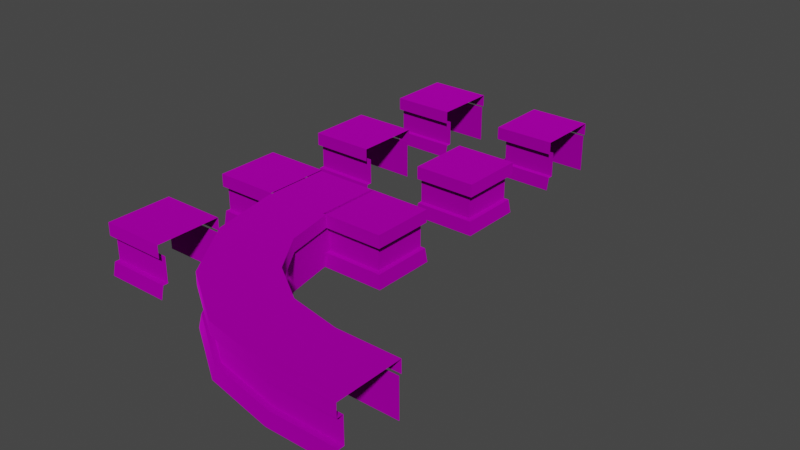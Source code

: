 # Source: counter_modelset.blend  (saved by Blender 3.4.6; exported with 4.5.12 LTS)
import bpy
from mathutils import Matrix  # noqa: F401  (used for matrix-valued properties, if any)

bpy.ops.wm.read_factory_settings(use_empty=True)
scene = bpy.context.scene
scene.name = 'Scene'

# ---- collections
col_collection = bpy.data.collections.new('Collection'); scene.collection.children.link(col_collection)
col_export = bpy.data.collections.new('Export'); scene.collection.children.link(col_export)

# ---- images (referenced by path relative to the original .blend; pixels are not part of the script)
import os
ASSET_DIR = os.environ.get("B2B_ASSET_DIR", "")  # directory of the original .blend (textures are referenced by path, not embedded)
HERE = os.path.dirname(os.path.abspath(__file__))  # packed textures are extracted next to this script under _unpacked/

def load_image(name, relpath, width, height, colorspace="sRGB"):
    """Load a texture the original file referenced (path relative to the .blend, or extracted next to this script)."""
    p = next((c for c in (os.path.join(HERE, relpath), os.path.join(ASSET_DIR, relpath)) if relpath and os.path.exists(c)), "")
    if p:
        img = bpy.data.images.load(p, check_existing=True)
        img.name = name
    else:  # same state as the original file: an image datablock whose file is absent (Cycles renders it pink)
        img = bpy.data.images.new(name, width, height)
        img.source = "FILE"
        img.filepath = "//" + (relpath or name)
    img.colorspace_settings.name = colorspace
    return img
img_counter_haven01_png = load_image('counter_haven01.png', 'counter_haven01.png', 1024, 1024, 'sRGB')

# ---- materials (node trees are filled in below, after node groups)
mat_dummymtl_rsrc_world_prop_generic_interior_counter_set_01_me_004 = bpy.data.materials.new('dummymtl-rsrc.world.prop.generic.interior.counter_set_01-Me.004')
mat_dummymtl_rsrc_world_prop_generic_interior_counter_set_01_me_004.use_backface_culling = True
mat_dummymtl_rsrc_world_prop_generic_interior_counter_set_01_me_004.use_transparent_shadow = False

# ---- material node trees
mat_dummymtl_rsrc_world_prop_generic_interior_counter_set_01_me_004.use_nodes = True; mat_dummymtl_rsrc_world_prop_generic_interior_counter_set_01_me_004.node_tree.nodes.clear()
_N = mat_dummymtl_rsrc_world_prop_generic_interior_counter_set_01_me_004.node_tree.nodes; _L = mat_dummymtl_rsrc_world_prop_generic_interior_counter_set_01_me_004.node_tree.links
n0 = _N.new('ShaderNodeBsdfPrincipled'); n0.name = 'Principled BSDF'; n0.location = (10, 300)
n0.distribution = 'GGX'
n0.subsurface_method = 'RANDOM_WALK_SKIN'
n0.inputs[1].default_value = 1.0
n0.inputs[2].default_value = 1.0
n0.inputs[27].default_value = (0.0, 0.0, 0.0, 1.0)
n0.inputs[28].default_value = 1.0
n1 = _N.new('ShaderNodeOutputMaterial'); n1.name = 'Material Output'; n1.location = (320, 270)
n2 = _N.new('ShaderNodeTexImage'); n2.name = 'Image Texture'; n2.location = (-336, 182)
n2.image = img_counter_haven01_png
_L.new(n0.outputs[0], n1.inputs[0])
_L.new(n2.outputs[0], n0.inputs[0])
n1.is_active_output = True

# ---- world
world_world = bpy.data.worlds.new('World'); scene.world = world_world
world_world.use_nodes = True; world_world.node_tree.nodes.clear()
_N = world_world.node_tree.nodes; _L = world_world.node_tree.links
n0 = _N.new('ShaderNodeOutputWorld'); n0.name = 'World Output'; n0.location = (300, 300)
n1 = _N.new('ShaderNodeBackground'); n1.name = 'Background'; n1.location = (10, 300)
n1.inputs[0].default_value = (0.05088, 0.05088, 0.05088, 1.0)
_L.new(n1.outputs[0], n0.inputs[0])
n0.is_active_output = True
world_world.color = (0.05088, 0.05088, 0.05088)
world_world.use_sun_shadow = False
world_world.sun_shadow_jitter_overblur = 0.0

# ---- meshes
me_rsrc_world_prop_generic_interior_counter_set_01_meshsets_bar_x1 = bpy.data.meshes.new('rsrc.world.prop.generic.interior.counter_set_01-MeshSets[bar_x1')
me_rsrc_world_prop_generic_interior_counter_set_01_meshsets_bar_x1.from_pydata([(0.504, -0.2, -0.46), (-0.504, 0.0, -0.504), (0.504, 0.0, -0.504), (-0.504, -0.2, -0.46), (-0.504, -0.2, -0.38), (0.504, -0.2, -0.38), (0.504, -0.6, -0.38), (-0.504, -0.6, -0.38), (0.504, 0.0, 0.5), (-0.504, 0.0, 0.5), (-0.504, -0.6, 0.5), (0.504, -0.6, 0.5), (0.504, -0.8, -0.48), (0.504, -0.8, 0.54), (-0.504, -0.6, -0.48), (0.504, -0.6, -0.48), (-0.504, -0.8, -0.48), (0.504, -0.6, 0.54), (-0.504, -0.6, 0.54), (-0.504, -0.8, 0.54)], [], [(3, 0, 5), (5, 4, 3), (1, 2, 0), (0, 3, 1), (4, 5, 6), (6, 7, 4), (8, 9, 10), (10, 11, 8), (16, 12, 13), (13, 19, 16), (14, 15, 12), (12, 16, 14), (17, 18, 19), (19, 13, 17)])
_uv = me_rsrc_world_prop_generic_interior_counter_set_01_meshsets_bar_x1.uv_layers.new(name='UVMap')
_uv.uv.foreach_set('vector', [0.0, 0.06813, 0.25, 0.06813, 0.25, 0.09526, 0.25, 0.09526, 0.0, 0.09526, 0.0, 0.06813, 0.0, 0.0, 0.25, 0.0, 0.25, 0.06813, 0.25, 0.06813, 0.0, 0.06813, 0.0, 0.0, 0.0, 0.1097, 0.25, 0.1097, 0.25, 0.2453, 0.25, 0.2453, 0.0, 0.2453, 0.0, 0.1097, 0.25, 1.0, 0.0, 1.0, 0.0, 0.8014, 0.0, 0.8014, 0.25, 0.8014, 0.25, 1.0, 0.0, 0.3305, 0.25, 0.3305, 0.25, 0.7184, 0.25, 0.7184, 0.0, 0.7184, 0.0, 0.3305, 0.0, 0.2627, 0.25, 0.2627, 0.25, 0.3305, 0.25, 0.3305, 0.0, 0.3305, 0.0, 0.2627, 0.25, 0.7843, 0.0, 0.7843, 0.0, 0.7184, 0.0, 0.7184, 0.25, 0.7184, 0.25, 0.7843])
me_rsrc_world_prop_generic_interior_counter_set_01_meshsets_bar_x1.materials.append(mat_dummymtl_rsrc_world_prop_generic_interior_counter_set_01_me_004)
me_rsrc_world_prop_generic_interior_counter_set_01_meshsets_bar_x1.update()
me_rsrc_world_prop_generic_interior_counter_set_01_meshsets_bar_x1.normals_split_custom_set([tuple(v) for v in zip(*[iter([0.0, -1.0, 0.0, 0.0, -1.0, 0.0, 0.0, -1.0, 0.0, 0.0, -1.0, 0.0, 0.0, -1.0, 0.0, 0.0, -1.0, 0.0, 0.0, -0.2149, -0.9766, 0.0, -0.2149, -0.9766, 0.0, -0.2149, -0.9766, 0.0, -0.2149, -0.9766, 0.0, -0.2149, -0.9766, 0.0, -0.2149, -0.9766, 0.0, 0.0, -1.0, 0.0, 0.0, -1.0, 0.0, 0.0, -1.0, 0.0, 0.0, -1.0, 0.0, 0.0, -1.0, 0.0, 0.0, -1.0, 0.0, 0.0, 1.0, 0.0, 0.0, 1.0, 0.0, 0.0, 1.0, 0.0, 0.0, 1.0, 0.0, 0.0, 1.0, 0.0, 0.0, 1.0, 0.0, -1.0, 0.0, 0.0, -1.0, 0.0, 0.0, -1.0, 0.0, 0.0, -1.0, 0.0, 0.0, -1.0, 0.0, 0.0, -1.0, 0.0, 0.0, 0.0, -1.0, 0.0, 0.0, -1.0, 0.0, 0.0, -1.0, 0.0, 0.0, -1.0, 0.0, 0.0, -1.0, 0.0, 0.0, -1.0, 0.0, 0.0, 1.0, 0.0, 0.0, 1.0, 0.0, 0.0, 1.0, 0.0, 0.0, 1.0, 0.0, 0.0, 1.0, 0.0, 0.0, 1.0])] * 3)])
me_rsrc_world_prop_generic_interior_counter_set_01_meshsets_ba = bpy.data.meshes.new('rsrc.world.prop.generic.interior.counter_set_01-MeshSets[ba')
me_rsrc_world_prop_generic_interior_counter_set_01_meshsets_ba.from_pydata([(0.504, -0.2, -0.46), (-0.504, 0.0, -0.504), (0.504, 0.0, -0.504), (-0.504, -0.2, -0.46), (-0.504, -0.2, -0.38), (0.504, -0.2, -0.38), (0.504, -0.6, -0.38), (-0.504, -0.6, -0.38), (0.504, 0.0, 0.5), (-0.504, 0.0, 0.5), (-0.504, -0.6, 0.5), (0.504, -0.6, 0.5), (0.504, -0.8, -0.48), (0.504, -0.8, 0.54), (-0.504, -0.6, -0.48), (0.504, -0.6, -0.48), (-0.504, -0.8, -0.48), (0.504, -0.6, 0.54), (-0.504, -0.6, 0.54), (-0.504, -0.8, 0.54)], [], [(3, 0, 5), (5, 4, 3), (1, 2, 0), (0, 3, 1), (4, 5, 6), (6, 7, 4), (8, 9, 10), (10, 11, 8), (16, 12, 13), (13, 19, 16), (14, 15, 12), (12, 16, 14), (17, 18, 19), (19, 13, 17)])
_uv = me_rsrc_world_prop_generic_interior_counter_set_01_meshsets_ba.uv_layers.new(name='UVMap')
_uv.uv.foreach_set('vector', [0.25, 0.06813, 0.5, 0.06813, 0.5, 0.09526, 0.5, 0.09526, 0.25, 0.09526, 0.25, 0.06813, 0.25, 0.0, 0.5, 0.0, 0.5, 0.06813, 0.5, 0.06813, 0.25, 0.06813, 0.25, 0.0, 0.25, 0.1097, 0.5, 0.1097, 0.5, 0.2453, 0.5, 0.2453, 0.25, 0.2453, 0.25, 0.1097, 0.5, 1.0, 0.25, 1.0, 0.25, 0.8014, 0.25, 0.8014, 0.5, 0.8014, 0.5, 1.0, 0.25, 0.3305, 0.5, 0.3305, 0.5, 0.7184, 0.5, 0.7184, 0.25, 0.7184, 0.25, 0.3305, 0.25, 0.2627, 0.5, 0.2627, 0.5, 0.3305, 0.5, 0.3305, 0.25, 0.3305, 0.25, 0.2627, 0.5, 0.7843, 0.25, 0.7843, 0.25, 0.7184, 0.25, 0.7184, 0.5, 0.7184, 0.5, 0.7843])
me_rsrc_world_prop_generic_interior_counter_set_01_meshsets_ba.materials.append(mat_dummymtl_rsrc_world_prop_generic_interior_counter_set_01_me_004)
me_rsrc_world_prop_generic_interior_counter_set_01_meshsets_ba.update()
me_rsrc_world_prop_generic_interior_counter_set_01_meshsets_ba.normals_split_custom_set([tuple(v) for v in zip(*[iter([0.0, -1.0, 0.0, 0.0, -1.0, 0.0, 0.0, -1.0, 0.0, 0.0, -1.0, 0.0, 0.0, -1.0, 0.0, 0.0, -1.0, 0.0, 0.0, -0.2149, -0.9766, 0.0, -0.2149, -0.9766, 0.0, -0.2149, -0.9766, 0.0, -0.2149, -0.9766, 0.0, -0.2149, -0.9766, 0.0, -0.2149, -0.9766, 0.0, 0.0, -1.0, 0.0, 0.0, -1.0, 0.0, 0.0, -1.0, 0.0, 0.0, -1.0, 0.0, 0.0, -1.0, 0.0, 0.0, -1.0, 0.0, 0.0, 1.0, 0.0, 0.0, 1.0, 0.0, 0.0, 1.0, 0.0, 0.0, 1.0, 0.0, 0.0, 1.0, 0.0, 0.0, 1.0, 0.0, -1.0, 0.0, 0.0, -1.0, 0.0, 0.0, -1.0, 0.0, 0.0, -1.0, 0.0, 0.0, -1.0, 0.0, 0.0, -1.0, 0.0, 0.0, 0.0, -1.0, 0.0, 0.0, -1.0, 0.0, 0.0, -1.0, 0.0, 0.0, -1.0, 0.0, 0.0, -1.0, 0.0, 0.0, -1.0, 0.0, 0.0, 1.0, 0.0, 0.0, 1.0, 0.0, 0.0, 1.0, 0.0, 0.0, 1.0, 0.0, 0.0, 1.0, 0.0, 0.0, 1.0])] * 3)])
me_rsrc_world_prop_generic_interior_counter_set_01_meshsets_ba_001 = bpy.data.meshes.new('rsrc.world.prop.generic.interior.counter_set_01-MeshSets[ba.001')
me_rsrc_world_prop_generic_interior_counter_set_01_meshsets_ba_001.from_pydata([(0.504, -0.2, -0.46), (-0.504, 0.0, -0.504), (0.504, 0.0, -0.504), (-0.504, -0.2, -0.46), (-0.504, -0.2, -0.38), (0.504, -0.2, -0.38), (0.504, -0.6, -0.38), (-0.504, -0.6, -0.38), (0.504, 0.0, 0.5), (-0.504, 0.0, 0.5), (-0.504, -0.6, 0.5), (0.504, -0.6, 0.5), (0.504, -0.8, -0.48), (0.504, -0.8, 0.54), (-0.504, -0.6, -0.48), (0.504, -0.6, -0.48), (-0.504, -0.8, -0.48), (0.504, -0.6, 0.54), (-0.504, -0.6, 0.54), (-0.504, -0.8, 0.54)], [], [(3, 0, 5), (5, 4, 3), (1, 2, 0), (0, 3, 1), (4, 5, 6), (6, 7, 4), (8, 9, 10), (10, 11, 8), (16, 12, 13), (13, 19, 16), (14, 15, 12), (12, 16, 14), (17, 18, 19), (19, 13, 17)])
_uv = me_rsrc_world_prop_generic_interior_counter_set_01_meshsets_ba_001.uv_layers.new(name='UVMap')
_uv.uv.foreach_set('vector', [0.5, 0.06813, 0.75, 0.06813, 0.75, 0.09526, 0.75, 0.09526, 0.5, 0.09526, 0.5, 0.06813, 0.5, 0.0, 0.75, 0.0, 0.75, 0.06813, 0.75, 0.06813, 0.5, 0.06813, 0.5, 0.0, 0.5, 0.1097, 0.75, 0.1097, 0.75, 0.2453, 0.75, 0.2453, 0.5, 0.2453, 0.5, 0.1097, 0.75, 1.0, 0.5, 1.0, 0.5, 0.8014, 0.5, 0.8014, 0.75, 0.8014, 0.75, 1.0, 0.5, 0.3305, 0.75, 0.3305, 0.75, 0.7184, 0.75, 0.7184, 0.5, 0.7184, 0.5, 0.3305, 0.5, 0.2627, 0.75, 0.2627, 0.75, 0.3305, 0.75, 0.3305, 0.5, 0.3305, 0.5, 0.2627, 0.75, 0.7843, 0.5, 0.7843, 0.5, 0.7184, 0.5, 0.7184, 0.75, 0.7184, 0.75, 0.7843])
me_rsrc_world_prop_generic_interior_counter_set_01_meshsets_ba_001.materials.append(mat_dummymtl_rsrc_world_prop_generic_interior_counter_set_01_me_004)
me_rsrc_world_prop_generic_interior_counter_set_01_meshsets_ba_001.update()
me_rsrc_world_prop_generic_interior_counter_set_01_meshsets_ba_001.normals_split_custom_set([tuple(v) for v in zip(*[iter([0.0, -1.0, 0.0, 0.0, -1.0, 0.0, 0.0, -1.0, 0.0, 0.0, -1.0, 0.0, 0.0, -1.0, 0.0, 0.0, -1.0, 0.0, 0.0, -0.2149, -0.9766, 0.0, -0.2149, -0.9766, 0.0, -0.2149, -0.9766, 0.0, -0.2149, -0.9766, 0.0, -0.2149, -0.9766, 0.0, -0.2149, -0.9766, 0.0, 0.0, -1.0, 0.0, 0.0, -1.0, 0.0, 0.0, -1.0, 0.0, 0.0, -1.0, 0.0, 0.0, -1.0, 0.0, 0.0, -1.0, 0.0, 0.0, 1.0, 0.0, 0.0, 1.0, 0.0, 0.0, 1.0, 0.0, 0.0, 1.0, 0.0, 0.0, 1.0, 0.0, 0.0, 1.0, 0.0, -1.0, 0.0, 0.0, -1.0, 0.0, 0.0, -1.0, 0.0, 0.0, -1.0, 0.0, 0.0, -1.0, 0.0, 0.0, -1.0, 0.0, 0.0, 0.0, -1.0, 0.0, 0.0, -1.0, 0.0, 0.0, -1.0, 0.0, 0.0, -1.0, 0.0, 0.0, -1.0, 0.0, 0.0, -1.0, 0.0, 0.0, 1.0, 0.0, 0.0, 1.0, 0.0, 0.0, 1.0, 0.0, 0.0, 1.0, 0.0, 0.0, 1.0, 0.0, 0.0, 1.0])] * 3)])
me_rsrc_world_prop_generic_interior_counter_set_01_meshsets_ba_002 = bpy.data.meshes.new('rsrc.world.prop.generic.interior.counter_set_01-MeshSets[ba.002')
me_rsrc_world_prop_generic_interior_counter_set_01_meshsets_ba_002.from_pydata([(0.504, -0.2, -0.46), (-0.504, 0.0, -0.504), (0.504, 0.0, -0.504), (-0.504, -0.2, -0.46), (-0.504, -0.2, -0.38), (0.504, -0.2, -0.38), (0.504, -0.6, -0.38), (-0.504, -0.6, -0.38), (0.504, 0.0, 0.5), (-0.504, 0.0, 0.5), (-0.504, -0.6, 0.5), (0.504, -0.6, 0.5), (0.504, -0.8, -0.48), (0.504, -0.8, 0.54), (-0.504, -0.6, -0.48), (0.504, -0.6, -0.48), (-0.504, -0.8, -0.48), (0.504, -0.6, 0.54), (-0.504, -0.6, 0.54), (-0.504, -0.8, 0.54)], [], [(3, 0, 5), (5, 4, 3), (1, 2, 0), (0, 3, 1), (4, 5, 6), (6, 7, 4), (8, 9, 10), (10, 11, 8), (16, 12, 13), (13, 19, 16), (14, 15, 12), (12, 16, 14), (17, 18, 19), (19, 13, 17)])
_uv = me_rsrc_world_prop_generic_interior_counter_set_01_meshsets_ba_002.uv_layers.new(name='UVMap')
_uv.uv.foreach_set('vector', [0.75, 0.06813, 1.0, 0.06813, 1.0, 0.09526, 1.0, 0.09526, 0.75, 0.09526, 0.75, 0.06813, 0.75, 0.0, 1.0, 0.0, 1.0, 0.06813, 1.0, 0.06813, 0.75, 0.06813, 0.75, 0.0, 0.75, 0.1097, 1.0, 0.1097, 1.0, 0.2453, 1.0, 0.2453, 0.75, 0.2453, 0.75, 0.1097, 1.0, 1.0, 0.75, 1.0, 0.75, 0.8014, 0.75, 0.8014, 1.0, 0.8014, 1.0, 1.0, 0.75, 0.3305, 1.0, 0.3305, 1.0, 0.7184, 1.0, 0.7184, 0.75, 0.7184, 0.75, 0.3305, 0.75, 0.2627, 1.0, 0.2627, 1.0, 0.3305, 1.0, 0.3305, 0.75, 0.3305, 0.75, 0.2627, 1.0, 0.7843, 0.75, 0.7843, 0.75, 0.7184, 0.75, 0.7184, 1.0, 0.7184, 1.0, 0.7843])
me_rsrc_world_prop_generic_interior_counter_set_01_meshsets_ba_002.materials.append(mat_dummymtl_rsrc_world_prop_generic_interior_counter_set_01_me_004)
me_rsrc_world_prop_generic_interior_counter_set_01_meshsets_ba_002.update()
me_rsrc_world_prop_generic_interior_counter_set_01_meshsets_ba_002.normals_split_custom_set([tuple(v) for v in zip(*[iter([0.0, -1.0, 0.0, 0.0, -1.0, 0.0, 0.0, -1.0, 0.0, 0.0, -1.0, 0.0, 0.0, -1.0, 0.0, 0.0, -1.0, 0.0, 0.0, -0.2149, -0.9766, 0.0, -0.2149, -0.9766, 0.0, -0.2149, -0.9766, 0.0, -0.2149, -0.9766, 0.0, -0.2149, -0.9766, 0.0, -0.2149, -0.9766, 0.0, 0.0, -1.0, 0.0, 0.0, -1.0, 0.0, 0.0, -1.0, 0.0, 0.0, -1.0, 0.0, 0.0, -1.0, 0.0, 0.0, -1.0, 0.0, 0.0, 1.0, 0.0, 0.0, 1.0, 0.0, 0.0, 1.0, 0.0, 0.0, 1.0, 0.0, 0.0, 1.0, 0.0, 0.0, 1.0, 0.0, -1.0, 0.0, 0.0, -1.0, 0.0, 0.0, -1.0, 0.0, 0.0, -1.0, 0.0, 0.0, -1.0, 0.0, 0.0, -1.0, 0.0, 0.0, 0.0, -1.0, 0.0, 0.0, -1.0, 0.0, 0.0, -1.0, 0.0, 0.0, -1.0, 0.0, 0.0, -1.0, 0.0, 0.0, -1.0, 0.0, 0.0, 1.0, 0.0, 0.0, 1.0, 0.0, 0.0, 1.0, 0.0, 0.0, 1.0, 0.0, 0.0, 1.0, 0.0, 0.0, 1.0])] * 3)])
me_rsrc_world_prop_generic_interior_counter_set_01_meshsets_ba_003 = bpy.data.meshes.new('rsrc.world.prop.generic.interior.counter_set_01-MeshSets[ba.003')
me_rsrc_world_prop_generic_interior_counter_set_01_meshsets_ba_003.from_pydata([(0.504, -0.8, -0.48), (0.504, -0.8, 0.54), (-0.48, -0.8, 0.54), (-0.504, 0.0, -0.504), (0.504, 0.0, -0.504), (0.504, -0.2, -0.38), (0.504, -0.6, -0.38), (0.504, 0.0, 0.5), (-0.38, 9.537e-09, 0.5), (0.504, -0.6, 0.5), (-0.48, -0.6, -0.48), (0.504, -0.6, -0.48), (0.504, -0.6, 0.54), (-0.504, 0.0, 0.504), (-0.38, -0.2, 0.5), (-0.38, -0.6, -0.38), (-0.38, -0.6, 0.5), (-0.48, -0.6, 0.54), (-0.48, -0.8, -0.48), (-0.46, -0.2, 0.504), (-0.46, -0.2, -0.46), (0.504, -0.2, -0.46), (-0.38, -0.2, -0.38)], [], [(18, 0, 1), (18, 1, 2), (3, 4, 21), (21, 20, 3), (22, 5, 6), (6, 15, 22), (7, 8, 16), (16, 9, 7), (10, 11, 0), (0, 18, 10), (12, 17, 2), (2, 1, 12), (13, 3, 20), (20, 19, 13), (14, 22, 15), (15, 16, 14), (17, 10, 18), (18, 2, 17), (14, 8, 13), (14, 13, 19), (20, 21, 5), (5, 22, 20), (19, 20, 22), (22, 14, 19)])
me_rsrc_world_prop_generic_interior_counter_set_01_meshsets_ba_003.polygons.foreach_set('use_smooth', [0, 0, 0, 0, 0, 0, 1, 0, 0, 0, 0, 0, 0, 0, 0, 0, 0, 0, 1, 1, 0, 0, 0, 0])
_uv = me_rsrc_world_prop_generic_interior_counter_set_01_meshsets_ba_003.uv_layers.new(name='UVMap')
_uv.uv.foreach_set('vector', [0.0, 0.3305, 0.25, 0.3305, 0.25, 0.7184, 0.0, 0.3305, -0.25, 0.7184, -0.25, 0.3305, 0.0, 0.0, 0.25, 0.0, 0.25, 0.06813, 0.25, 0.06813, 0.0, 0.06813, 0.0, 0.0, 0.0, 0.1097, 0.25, 0.1097, 0.25, 0.2453, 0.25, 0.2453, 0.0, 0.2453, 0.0, 0.1097, 0.25, 1.0, 0.0, 1.0, 0.0, 0.8014, 0.0, 0.8014, 0.25, 0.8014, 0.25, 1.0, 0.0, 0.2627, 0.25, 0.2627, 0.25, 0.3305, 0.25, 0.3305, 0.0, 0.3305, 0.0, 0.2627, 0.25, 0.7843, 0.0, 0.7843, 0.0, 0.7184, 0.0, 0.7184, 0.25, 0.7184, 0.25, 0.7843, -0.25, 0.0, 0.0, 0.0, 0.0, 0.06813, 0.0, 0.06813, -0.25, 0.06813, -0.25, 0.0, -0.25, 0.1097, 0.0, 0.1097, 0.0, 0.2453, 0.0, 0.2453, -0.25, 0.2453, -0.25, 0.1097, -0.25, 0.2627, 0.0, 0.2627, 0.0, 0.3305, 0.0, 0.3305, -0.25, 0.3305, -0.25, 0.2627, 0.0, 0.07055, 0.0, 0.0, 0.02, 0.0, 0.0, 0.07055, 0.02, 0.0, 0.01261, 0.07068, 0.0, 0.06813, 0.25, 0.06813, 0.25, 0.09526, 0.25, 0.09526, 0.0, 0.09526, 0.0, 0.06813, -0.25, 0.06813, 0.0, 0.06813, 0.0, 0.09526, 0.0, 0.09526, -0.25, 0.09526, -0.25, 0.06813])
me_rsrc_world_prop_generic_interior_counter_set_01_meshsets_ba_003.materials.append(mat_dummymtl_rsrc_world_prop_generic_interior_counter_set_01_me_004)
me_rsrc_world_prop_generic_interior_counter_set_01_meshsets_ba_003.update()
me_rsrc_world_prop_generic_interior_counter_set_01_meshsets_ba_003.normals_split_custom_set([tuple(v) for v in zip(*[iter([0.0, -1.0, 0.0, 0.0, -1.0, 0.0, 0.0, -1.0, 0.0, 0.0, -1.0, -1.188e-07, 0.0, -1.0, -1.188e-07, 0.0, -1.0, -1.188e-07, 0.0, -0.2149, -0.9766, 0.0, -0.2149, -0.9766, 0.0, -0.2149, -0.9766, 0.0, -0.2149, -0.9766, 0.0, -0.2149, -0.9766, 0.0, -0.2149, -0.9766, 0.0, 0.0, -1.0, 0.0, 0.0, -1.0, 0.0, 0.0, -1.0, 0.0, 0.0, -1.0, 0.0, 0.0, -1.0, 0.0, 0.0, -1.0, 0.0, 0.0, 1.0, 0.01611, 7.04e-10, 0.9999, 0.0, 0.0, 1.0, 0.0, 0.0, 1.0, 0.0, 0.0, 1.0, 0.0, 0.0, 1.0, 0.0, 0.0, -1.0, 0.0, 0.0, -1.0, 0.0, 0.0, -1.0, 0.0, 0.0, -1.0, 0.0, 0.0, -1.0, 0.0, 0.0, -1.0, 0.0, 0.0, 1.0, 0.0, 0.0, 1.0, 0.0, 0.0, 1.0, 0.0, 0.0, 1.0, 0.0, 0.0, 1.0, 0.0, 0.0, 1.0, -0.9766, -0.2149, 0.0, -0.9766, -0.2149, 0.0, -0.9766, -0.2149, 0.0, -0.9766, -0.2149, 0.0, -0.9766, -0.2149, 0.0, -0.9766, -0.2149, 0.0, -1.0, 0.0, 0.0, -1.0, 0.0, 0.0, -1.0, 0.0, 0.0, -1.0, 2.371e-06, -1.118e-06, -1.0, 2.371e-06, -1.118e-06, -1.0, 2.371e-06, -1.118e-06, -1.0, 0.0, -9.642e-07, -1.0, 0.0, -9.642e-07, -1.0, 0.0, -9.642e-07, -1.0, 0.0, -9.642e-07, -1.0, 0.0, -9.642e-07, -1.0, 0.0, -9.642e-07, 0.04368, 0.007103, 0.999, 0.01614, 1.676e-07, 0.9999, 0.03667, 0.002748, 0.9993, 0.04368, 0.007103, 0.999, 0.03667, 0.002748, 0.9993, 0.04994, 0.01099, 0.9987, 0.0, -1.0, 0.0, 0.0, -1.0, 0.0, 0.0, -1.0, 0.0, 0.0, -1.0, 2.107e-07, 0.0, -1.0, 2.107e-07, 0.0, -1.0, 2.107e-07, 0.0, -1.0, 0.0, 0.0, -1.0, 0.0, 0.0, -1.0, 0.0, 0.0, -1.0, 0.0, 0.0, -1.0, 0.0, 0.0, -1.0, 0.0])] * 3)])
me_rsrc_world_prop_generic_interior_counter_set_01_meshsets_ba_004 = bpy.data.meshes.new('rsrc.world.prop.generic.interior.counter_set_01-MeshSets[ba.004')
me_rsrc_world_prop_generic_interior_counter_set_01_meshsets_ba_004.from_pydata([(-0.504, -0.8, -0.48), (0.48, -0.8, -0.48), (-0.504, -0.8, 0.54), (-0.504, -4.406e-08, -0.504), (0.504, -4.406e-08, -0.504), (-0.504, -0.6, -0.38), (0.38, 5.325e-08, 0.5), (-0.504, 4.371e-08, 0.5), (-0.504, -0.6, 0.5), (-0.504, -0.6, -0.48), (0.48, -0.6, 0.54), (-0.504, -0.6, 0.54), (0.504, 4.406e-08, 0.504), (0.46, -0.2, -0.46), (0.38, -0.6, -0.38), (0.38, -0.6, 0.5), (0.48, -0.6, -0.48), (0.48, -0.8, 0.54), (0.38, -0.2, 0.5), (0.46, -0.2, 0.504), (-0.504, -0.2, -0.46), (-0.504, -0.2, -0.38), (0.38, -0.2, -0.38)], [], [(0, 1, 2), (2, 1, 17), (3, 4, 20), (13, 20, 4), (21, 22, 5), (14, 5, 22), (6, 7, 15), (8, 15, 7), (9, 16, 0), (1, 0, 16), (10, 11, 17), (2, 17, 11), (4, 12, 13), (19, 13, 12), (22, 18, 14), (15, 14, 18), (16, 10, 1), (17, 1, 10), (6, 18, 12), (12, 18, 19), (20, 13, 21), (22, 21, 13), (13, 19, 22), (18, 22, 19)])
me_rsrc_world_prop_generic_interior_counter_set_01_meshsets_ba_004.polygons.foreach_set('use_smooth', [0, 0, 0, 0, 0, 0, 1, 0, 0, 0, 0, 0, 0, 0, 0, 0, 0, 0, 1, 1, 0, 0, 0, 0])
_uv = me_rsrc_world_prop_generic_interior_counter_set_01_meshsets_ba_004.uv_layers.new(name='UVMap')
_uv.uv.foreach_set('vector', [1.25, 0.3305, 1.5, 0.3305, 1.25, 0.7184, 1.75, 0.7184, 1.5, 0.3305, 1.75, 0.3305, 1.0, 0.0, 1.25, 0.0, 1.0, 0.06813, 1.25, 0.06813, 1.0, 0.06813, 1.25, 0.0, 1.0, 0.1097, 1.25, 0.1097, 1.0, 0.2453, 1.25, 0.2453, 1.0, 0.2453, 1.25, 0.1097, 1.25, 1.0, 1.0, 1.0, 1.25, 0.8014, 1.0, 0.8014, 1.25, 0.8014, 1.0, 1.0, 1.25, 0.2627, 1.5, 0.2627, 1.25, 0.3305, 1.5, 0.3305, 1.25, 0.3305, 1.5, 0.2627, 1.5, 0.7843, 1.25, 0.7843, 1.5, 0.7184, 1.25, 0.7184, 1.5, 0.7184, 1.25, 0.7843, 1.25, 0.0, 1.5, 0.0, 1.25, 0.06813, 1.5, 0.06813, 1.25, 0.06813, 1.5, 0.0, 1.25, 0.1097, 1.5, 0.1097, 1.25, 0.2453, 1.5, 0.2453, 1.25, 0.2453, 1.5, 0.1097, 1.5, 0.2627, 1.75, 0.2627, 1.5, 0.3305, 1.75, 0.3305, 1.5, 0.3305, 1.75, 0.2627, 1.25, 0.0, 1.25, 0.07055, 1.23, 0.0, 1.23, 0.0, 1.25, 0.07055, 1.237, 0.07068, 1.0, 0.06813, 1.25, 0.06813, 1.0, 0.09526, 1.25, 0.09526, 1.0, 0.09526, 1.25, 0.06813, 1.25, 0.06813, 1.5, 0.06813, 1.25, 0.09526, 1.5, 0.09526, 1.25, 0.09526, 1.5, 0.06813])
me_rsrc_world_prop_generic_interior_counter_set_01_meshsets_ba_004.materials.append(mat_dummymtl_rsrc_world_prop_generic_interior_counter_set_01_me_004)
me_rsrc_world_prop_generic_interior_counter_set_01_meshsets_ba_004.update()
me_rsrc_world_prop_generic_interior_counter_set_01_meshsets_ba_004.normals_split_custom_set([tuple(v) for v in zip(*[iter([0.0, -1.0, 0.0, 0.0, -1.0, 0.0, 0.0, -1.0, 0.0, 0.0, -1.0, -9.502e-08, 0.0, -1.0, -9.502e-08, 0.0, -1.0, -9.502e-08, 0.0, -0.2149, -0.9766, 0.0, -0.2149, -0.9766, 0.0, -0.2149, -0.9766, 0.0, -0.2149, -0.9766, 0.0, -0.2149, -0.9766, 0.0, -0.2149, -0.9766, 0.0, 0.0, -1.0, 0.0, 0.0, -1.0, 0.0, 0.0, -1.0, 0.0, 0.0, -1.0, 0.0, 0.0, -1.0, 0.0, 0.0, -1.0, -0.01611, -1.738e-10, 0.9999, 0.0, 0.0, 1.0, 0.0, 0.0, 1.0, 0.0, 0.0, 1.0, 0.0, 0.0, 1.0, 0.0, 0.0, 1.0, 0.0, 0.0, -1.0, 0.0, 0.0, -1.0, 0.0, 0.0, -1.0, 0.0, 0.0, -1.0, 0.0, 0.0, -1.0, 0.0, 0.0, -1.0, 0.0, 0.0, 1.0, 0.0, 0.0, 1.0, 0.0, 0.0, 1.0, 0.0, 0.0, 1.0, 0.0, 0.0, 1.0, 0.0, 0.0, 1.0, 0.9766, -0.2149, 1.805e-08, 0.9766, -0.2149, 1.805e-08, 0.9766, -0.2149, 1.805e-08, 0.9766, -0.2149, 0.0, 0.9766, -0.2149, 0.0, 0.9766, -0.2149, 0.0, 1.0, 0.0, 0.0, 1.0, 0.0, 0.0, 1.0, 0.0, 0.0, 1.0, 2.371e-06, -1.118e-06, 1.0, 2.371e-06, -1.118e-06, 1.0, 2.371e-06, -1.118e-06, 1.0, 0.0, -9.642e-07, 1.0, 0.0, -9.642e-07, 1.0, 0.0, -9.642e-07, 1.0, 0.0, -9.642e-07, 1.0, 0.0, -9.642e-07, 1.0, 0.0, -9.642e-07, -0.01614, 1.691e-07, 0.9999, -0.04368, 0.007103, 0.999, -0.03667, 0.002748, 0.9993, -0.03667, 0.002748, 0.9993, -0.04368, 0.007103, 0.999, -0.04994, 0.01099, 0.9987, 0.0, -1.0, 0.0, 0.0, -1.0, 0.0, 0.0, -1.0, 0.0, 0.0, -1.0, 0.0, 0.0, -1.0, 0.0, 0.0, -1.0, 0.0, 0.0, -1.0, 0.0, 0.0, -1.0, 0.0, 0.0, -1.0, 0.0, 0.0, -1.0, 0.0, 0.0, -1.0, 0.0, 0.0, -1.0, 0.0])] * 3)])
me_rsrc_world_prop_generic_interior_counter_set_01_meshsets_ba_005 = bpy.data.meshes.new('rsrc.world.prop.generic.interior.counter_set_01-MeshSets[ba.005')
me_rsrc_world_prop_generic_interior_counter_set_01_meshsets_ba_005.from_pydata([(0.48, -0.8, -0.48), (-0.504, -0.8, 0.504), (0.48, -0.8, 0.504), (0.46, -0.2, -0.46), (-0.504, 0.0, -0.504), (0.504, 0.0, -0.504), (-0.504, -0.2, -0.46), (-0.504, -0.2, -0.38), (0.38, -0.6, -0.38), (-0.504, -0.6, -0.38), (-0.504, -0.6, -0.48), (0.48, -0.6, -0.48), (-0.504, -0.8, -0.48), (0.46, -0.2, 0.504), (0.38, -0.2, 0.504), (0.504, 0.0, 0.504), (0.38, -0.2, -0.38), (0.38, -0.6, 0.504), (0.48, -0.6, 0.504)], [], [(0, 1, 12), (0, 2, 1), (6, 3, 16), (16, 7, 6), (4, 5, 3), (3, 6, 4), (7, 16, 8), (8, 9, 7), (10, 11, 0), (0, 12, 10), (3, 13, 14), (14, 16, 3), (5, 15, 13), (13, 3, 5), (16, 14, 17), (17, 8, 16), (11, 18, 2), (2, 0, 11)])
me_rsrc_world_prop_generic_interior_counter_set_01_meshsets_ba_005.polygons.foreach_set('use_smooth', [0, 0, 0, 0, 0, 0, 0, 0, 0, 0, 0, 0, 0, 1, 0, 0, 0, 0])
_uv = me_rsrc_world_prop_generic_interior_counter_set_01_meshsets_ba_005.uv_layers.new(name='UVMap')
_uv.uv.foreach_set('vector', [0.25, 0.3305, 0.0, 0.705, 0.0, 0.3305, 0.0, 0.3305, 0.25, 0.3305, 0.25, 0.705, 0.0, 0.06813, 0.25, 0.06813, 0.25, 0.09526, 0.25, 0.09526, 0.0, 0.09526, 0.0, 0.06813, 0.0, 0.0, 0.25, 0.0, 0.25, 0.06813, 0.25, 0.06813, 0.0, 0.06813, 0.0, 0.0, 0.0, 0.1097, 0.25, 0.1097, 0.25, 0.2453, 0.25, 0.2453, 0.0, 0.2453, 0.0, 0.1097, 0.0, 0.2627, 0.25, 0.2627, 0.25, 0.3305, 0.25, 0.3305, 0.0, 0.3305, 0.0, 0.2627, 0.0, 0.06813, 0.25, 0.06813, 0.25, 0.09526, 0.25, 0.09526, 0.0, 0.09526, 0.0, 0.06813, 0.0, 0.0, 0.25, 0.0, 0.25, 0.06813, 0.25, 0.06813, 0.0, 0.06813, 0.0, 0.0, 0.0, 0.1097, 0.25, 0.1097, 0.25, 0.2453, 0.25, 0.2453, 0.0, 0.2453, 0.0, 0.1097, 0.0, 0.2627, 0.25, 0.2627, 0.25, 0.3305, 0.25, 0.3305, 0.0, 0.3305, 0.0, 0.2627])
me_rsrc_world_prop_generic_interior_counter_set_01_meshsets_ba_005.materials.append(mat_dummymtl_rsrc_world_prop_generic_interior_counter_set_01_me_004)
me_rsrc_world_prop_generic_interior_counter_set_01_meshsets_ba_005.update()
me_rsrc_world_prop_generic_interior_counter_set_01_meshsets_ba_005.normals_split_custom_set([tuple(v) for v in zip(*[iter([0.0, -1.0, 2.462e-08, 0.0, -1.0, 2.462e-08, 0.0, -1.0, 2.462e-08, 0.0, -1.0, 0.0, 0.0, -1.0, 0.0, 0.0, -1.0, 0.0, 0.0, -1.0, 4.831e-08, 0.0, -1.0, 4.831e-08, 0.0, -1.0, 4.831e-08, 0.0, -1.0, 0.0, 0.0, -1.0, 0.0, 0.0, -1.0, 0.0, 0.0, -0.2149, -0.9766, 0.0, -0.2149, -0.9766, 0.0, -0.2149, -0.9766, 0.0, -0.2149, -0.9766, 0.0, -0.2149, -0.9766, 0.0, -0.2149, -0.9766, 0.0, 0.0, -1.0, 0.0, 0.0, -1.0, 0.0, 0.0, -1.0, 0.0, 0.0, -1.0, 0.0, 0.0, -1.0, 0.0, 0.0, -1.0, 0.0, 0.0, -1.0, 0.0, 0.0, -1.0, 0.0, 0.0, -1.0, 0.0, 0.0, -1.0, 0.0, 0.0, -1.0, 0.0, 0.0, -1.0, 0.0, -1.0, 0.0, 0.0, -1.0, 0.0, 0.0, -1.0, 0.0, 0.0, -1.0, 0.0, 0.0, -1.0, 0.0, 0.0, -1.0, 0.0, 0.9766, -0.2149, 0.0, 0.9766, -0.2149, 0.0, 0.9766, -0.2149, 0.0, 0.9766, -0.2149, 1.024e-06, 0.9766, -0.2149, 1.024e-06, 0.9766, -0.2149, 1.024e-06, 1.0, 0.0, 1.113e-06, 1.0, 0.0, 1.113e-06, 1.0, 0.0, 1.113e-06, 1.0, 0.0, 1.113e-06, 1.0, 0.0, 1.113e-06, 1.0, 0.0, 1.113e-06, 1.0, 0.0, 9.995e-07, 1.0, 0.0, 9.995e-07, 1.0, 0.0, 9.995e-07, 1.0, 0.0, 9.995e-07, 1.0, 0.0, 9.995e-07, 1.0, 0.0, 9.995e-07])] * 3)])
me_rsrc_world_prop_generic_interior_counter_set_01_meshsets_bar_x4 = bpy.data.meshes.new('rsrc.world.prop.generic.interior.counter_set_01-MeshSets[bar_x4')
me_rsrc_world_prop_generic_interior_counter_set_01_meshsets_bar_x4.from_pydata([(-0.46, -0.8, 2.504), (-1.48, -0.8, 2.504), (-0.3018, -0.8, 0.7537), (-0.46, -0.8, 1.549), (-1.48, -0.8, 1.453), (-0.6138, -0.8, -0.6138), (-1.262, -0.8, 0.356), (0.7537, -0.8, -0.3018), (0.356, -0.8, -1.262), (1.549, -0.8, -0.46), (-1.262, -0.6, 0.356), (0.356, -0.6, -1.262), (1.453, -0.8, -1.48), (2.504, -0.6, -1.48), (2.504, -0.8, -1.48), (-1.48, -0.6, 2.504), (-1.38, -0.6, 2.504), (-1.38, -0.6, 1.463), (-1.48, -0.6, 1.453), (-1.168, -0.6, 0.395), (-0.5417, -0.6, -0.5417), (-0.6138, -0.6, -0.6138), (1.453, -0.6, -1.48), (-1.38, -0.2, 2.504), (0.395, -0.6, -1.168), (1.463, -0.2, -1.38), (1.463, -0.6, -1.38), (2.504, -0.2, -1.38), (2.504, -0.6, -1.38), (-1.46, -0.2, 2.504), (-1.46, -0.2, 1.455), (-1.38, -0.2, 1.463), (-1.243, -0.2, 0.3638), (-1.168, -0.2, 0.395), (-0.5994, -0.2, -0.5994), (-0.5417, -0.2, -0.5417), (0.3638, -0.2, -1.243), (0.395, -0.2, -1.168), (-1.504, 0.0, 2.504), (-1.504, 0.0, 1.45), (-1.284, 0.0, 0.3466), (-0.6311, -1.838e-09, -0.6311), (0.3466, -2.666e-09, -1.284), (1.45, -3.595e-09, -1.504), (1.455, -0.2, -1.46), (2.504, 0.0, -1.504), (2.504, -0.2, -1.46), (-0.496, 0.0, 1.55), (-0.496, 0.0, 2.504), (-0.499, -0.6, 2.504), (-0.499, -0.6, 1.549), (-0.3349, -1.827e-09, 0.7399), (-0.3378, -0.6, 0.7388), (0.0956, -2.643e-09, 0.0956), (0.09343, -0.6, 0.09343), (0.7399, -3.189e-09, -0.3349), (0.7388, -0.6, -0.3378), (1.55, -2.743e-09, -0.496), (1.549, -0.6, -0.499), (2.504, 0.0, -0.496), (2.504, -0.6, -0.499), (-0.459, -0.6, 1.549), (-0.459, -0.6, 2.504), (-0.3008, -0.6, 0.7541), (0.1217, -0.6, 0.1217), (0.121, -0.8, 0.121), (0.7541, -0.6, -0.3008), (1.549, -0.6, -0.459), (2.504, -0.6, -0.459), (2.504, -0.8, -0.46)], [], [(4, 3, 0), (0, 1, 4), (6, 2, 3), (3, 4, 6), (5, 65, 2), (2, 6, 5), (8, 7, 65), (65, 5, 8), (12, 9, 7), (7, 8, 12), (14, 69, 9), (9, 12, 14), (1, 15, 18), (18, 4, 1), (4, 18, 10), (10, 6, 4), (6, 10, 21), (21, 5, 6), (5, 21, 11), (11, 8, 5), (8, 11, 22), (22, 12, 8), (12, 22, 13), (13, 14, 12), (15, 16, 17), (17, 18, 15), (18, 17, 19), (19, 10, 18), (10, 19, 20), (20, 21, 10), (21, 20, 24), (24, 11, 21), (11, 24, 26), (26, 22, 11), (22, 26, 28), (28, 13, 22), (16, 23, 31), (31, 17, 16), (17, 31, 33), (33, 19, 17), (19, 33, 35), (35, 20, 19), (20, 35, 37), (37, 24, 20), (24, 37, 25), (25, 26, 24), (26, 25, 27), (27, 28, 26), (23, 29, 30), (30, 31, 23), (31, 30, 32), (32, 33, 31), (33, 32, 34), (34, 35, 33), (35, 34, 36), (36, 37, 35), (37, 36, 44), (44, 25, 37), (25, 44, 46), (46, 27, 25), (29, 38, 39), (39, 30, 29), (30, 39, 40), (40, 32, 30), (32, 40, 41), (41, 34, 32), (34, 41, 42), (42, 36, 34), (36, 42, 43), (43, 44, 36), (44, 43, 45), (45, 46, 44), (47, 48, 49), (49, 50, 47), (51, 47, 50), (50, 52, 51), (53, 51, 52), (52, 54, 53), (55, 53, 54), (54, 56, 55), (57, 55, 56), (56, 58, 57), (59, 57, 58), (58, 60, 59), (61, 62, 0), (0, 3, 61), (63, 61, 3), (3, 2, 63), (64, 63, 2), (2, 65, 64), (66, 64, 65), (65, 7, 66), (67, 66, 7), (7, 9, 67), (68, 67, 9), (9, 69, 68)])
me_rsrc_world_prop_generic_interior_counter_set_01_meshsets_bar_x4.polygons.foreach_set('use_smooth', [0, 0, 0, 0, 0, 0, 0, 0, 0, 0, 0, 0, 1, 1, 1, 1, 1, 1, 1, 1, 1, 1, 1, 1, 0, 0, 0, 0, 0, 0, 0, 0, 0, 0, 0, 0, 1, 1, 1, 1, 1, 1, 1, 1, 1, 1, 1, 1, 0, 0, 0, 0, 0, 0, 0, 0, 0, 0, 0, 0, 1, 1, 1, 1, 1, 1, 1, 1, 1, 1, 1, 1, 1, 1, 1, 1, 1, 1, 1, 1, 1, 1, 1, 1, 1, 1, 1, 1, 1, 1, 1, 1, 1, 1, 1, 1])
_uv = me_rsrc_world_prop_generic_interior_counter_set_01_meshsets_bar_x4.uv_layers.new(name='UVMap')
_uv.uv.foreach_set('vector', [0.2524, 0.331, 0.2294, 0.718, 0.002399, 0.718, 0.002399, 0.718, 0.002399, 0.331, 0.2524, 0.331, 0.3667, 0.331, 0.3268, 0.718, 0.1536, 0.718, 0.1536, 0.718, 0.1325, 0.331, 0.3667, 0.331, 0.4721, 0.331, 0.4369, 0.718, 0.2936, 0.718, 0.2936, 0.718, 0.2568, 0.331, 0.4721, 0.331, 0.627, 0.331, 0.5887, 0.718, 0.4454, 0.718, 0.4454, 0.718, 0.4118, 0.331, 0.627, 0.331, 0.7715, 0.331, 0.7522, 0.718, 0.5789, 0.718, 0.5789, 0.718, 0.5372, 0.331, 0.7715, 0.331, 0.9999, 0.331, 0.9999, 0.718, 0.7729, 0.718, 0.7729, 0.718, 0.7499, 0.331, 0.9999, 0.331, 0.0, 0.331, 0.0, 0.263, 0.25, 0.263, 0.25, 0.263, 0.25, 0.331, 0.0, 0.331, 0.25, 0.331, 0.25, 0.263, 0.5, 0.263, 0.5, 0.263, 0.5, 0.331, 0.25, 0.331, 0.5, 0.331, 0.5, 0.263, 0.75, 0.263, 0.75, 0.263, 0.75, 0.331, 0.5, 0.331, 0.75, 0.331, 0.75, 0.263, 1.0, 0.263, 1.0, 0.263, 1.0, 0.331, 0.75, 0.331, 1.0, 0.331, 1.0, 0.263, 1.25, 0.263, 1.25, 0.263, 1.25, 0.331, 1.0, 0.331, 1.25, 0.331, 1.25, 0.263, 1.5, 0.263, 1.5, 0.263, 1.5, 0.331, 1.25, 0.331, -0.5178, -0.9192, -0.4929, -0.9192, -0.4929, -1.179, -0.4929, -1.179, -0.5178, -1.181, -0.5178, -0.9192, -0.5178, -1.181, -0.4929, -1.179, -0.4399, -1.445, -0.4399, -1.445, -0.4634, -1.455, -0.5178, -1.181, -0.4634, -1.455, -0.4399, -1.445, -0.2837, -1.679, -0.2837, -1.679, -0.3017, -1.697, -0.4634, -1.455, -0.3017, -1.697, -0.2837, -1.679, -0.04999, -1.835, -0.04999, -1.835, -0.05973, -1.859, -0.3017, -1.697, -0.05973, -1.859, -0.04999, -1.835, 0.2164, -1.888, 0.2164, -1.888, 0.2139, -1.913, -0.05973, -1.859, 0.2139, -1.913, 0.2164, -1.888, 0.4762, -1.888, 0.4762, -1.888, 0.4762, -1.913, 0.2139, -1.913, 0.0, 0.245, 0.0, 0.11, 0.25, 0.11, 0.25, 0.11, 0.25, 0.245, 0.0, 0.245, 0.25, 0.245, 0.25, 0.11, 0.5, 0.11, 0.5, 0.11, 0.5, 0.245, 0.25, 0.245, 0.5, 0.245, 0.5, 0.11, 0.75, 0.11, 0.75, 0.11, 0.75, 0.245, 0.5, 0.245, 0.75, 0.245, 0.75, 0.11, 1.0, 0.11, 1.0, 0.11, 1.0, 0.245, 0.75, 0.245, 1.0, 0.245, 1.0, 0.11, 1.25, 0.11, 1.25, 0.11, 1.25, 0.245, 1.0, 0.245, 1.25, 0.245, 1.25, 0.11, 1.5, 0.11, 1.5, 0.11, 1.5, 0.245, 1.25, 0.245, 0.0, 0.095, 0.0, 0.068, 0.25, 0.068, 0.25, 0.068, 0.25, 0.095, 0.0, 0.095, 0.25, 0.095, 0.25, 0.068, 0.5, 0.068, 0.5, 0.068, 0.5, 0.095, 0.25, 0.095, 0.5, 0.095, 0.5, 0.068, 0.75, 0.068, 0.75, 0.068, 0.75, 0.095, 0.5, 0.095, 0.75, 0.095, 0.75, 0.068, 1.0, 0.068, 1.0, 0.068, 1.0, 0.095, 0.75, 0.095, 1.0, 0.095, 1.0, 0.068, 1.25, 0.068, 1.25, 0.068, 1.25, 0.095, 1.0, 0.095, 1.25, 0.095, 1.25, 0.068, 1.5, 0.068, 1.5, 0.068, 1.5, 0.095, 1.25, 0.095, 0.0, 0.068, 0.0, 0.0, 0.25, 0.0, 0.25, 0.0, 0.25, 0.068, 0.0, 0.068, 0.25, 0.068, 0.25, 0.0, 0.5, 0.0, 0.5, 0.0, 0.5, 0.068, 0.25, 0.068, 0.5, 0.068, 0.5, 0.0, 0.75, 0.0, 0.75, 0.0, 0.75, 0.068, 0.5, 0.068, 0.75, 0.068, 0.75, 0.0, 1.0, 0.0, 1.0, 0.0, 1.0, 0.068, 0.75, 0.068, 1.0, 0.068, 1.0, 0.0, 1.25, 0.0, 1.25, 0.0, 1.25, 0.068, 1.0, 0.068, 1.25, 0.068, 1.25, 0.0, 1.5, 0.0, 1.5, 0.0, 1.5, 0.068, 1.25, 0.068, 1.262, 1.0, 1.5, 1.0, 1.501, 0.801, 1.501, 0.801, 1.262, 0.801, 1.262, 1.0, 1.019, 1.0, 1.262, 1.0, 1.262, 0.801, 1.262, 0.801, 1.02, 0.801, 1.019, 1.0, 0.7508, 1.0, 1.019, 1.0, 1.02, 0.801, 1.02, 0.801, 0.7508, 0.801, 0.7508, 1.0, 0.4824, 1.0, 0.7508, 1.0, 0.7508, 0.801, 0.7508, 0.801, 0.482, 0.801, 0.4824, 1.0, 0.2401, 1.0, 0.4824, 1.0, 0.482, 0.801, 0.482, 0.801, 0.2394, 0.801, 0.2401, 1.0, 0.001809, 1.0, 0.2401, 1.0, 0.2394, 0.801, 0.2394, 0.801, 0.00106, 0.801, 0.001809, 1.0, 1.262, 0.784, 1.501, 0.784, 1.501, 0.718, 1.501, 0.718, 1.262, 0.718, 1.262, 0.784, 1.02, 0.784, 1.262, 0.784, 1.262, 0.718, 1.262, 0.718, 1.02, 0.718, 1.02, 0.784, 0.7508, 0.784, 1.02, 0.784, 1.02, 0.718, 1.02, 0.718, 0.7508, 0.718, 0.7508, 0.784, 0.482, 0.784, 0.7508, 0.784, 0.7508, 0.718, 0.7508, 0.718, 0.4819, 0.718, 0.482, 0.784, 0.2394, 0.784, 0.482, 0.784, 0.4819, 0.718, 0.4819, 0.718, 0.2392, 0.718, 0.2394, 0.784, 0.00106, 0.784, 0.2394, 0.784, 0.2392, 0.718, 0.2392, 0.718, 0.0008107, 0.718, 0.00106, 0.784])
me_rsrc_world_prop_generic_interior_counter_set_01_meshsets_bar_x4.materials.append(mat_dummymtl_rsrc_world_prop_generic_interior_counter_set_01_me_004)
me_rsrc_world_prop_generic_interior_counter_set_01_meshsets_bar_x4.update()
me_rsrc_world_prop_generic_interior_counter_set_01_meshsets_bar_x4.normals_split_custom_set([tuple(v) for v in zip(*[iter([0.0, -1.0, 7.345e-08, 0.0, -1.0, 7.345e-08, 0.0, -1.0, 7.345e-08, 0.0, -1.0, 0.0, 0.0, -1.0, 0.0, 0.0, -1.0, 0.0, 0.0, -1.0, 0.0, 0.0, -1.0, 0.0, 0.0, -1.0, 0.0, 0.0, -1.0, 7.845e-08, 0.0, -1.0, 7.845e-08, 0.0, -1.0, 7.845e-08, 0.0, -1.0, 7.685e-08, 0.0, -1.0, 7.685e-08, 0.0, -1.0, 7.685e-08, 0.0, -1.0, -1.003e-07, 0.0, -1.0, -1.003e-07, 0.0, -1.0, -1.003e-07, 0.0, -1.0, 0.0, 0.0, -1.0, 0.0, 0.0, -1.0, 0.0, 0.0, -1.0, -1.003e-07, 0.0, -1.0, -1.003e-07, 0.0, -1.0, -1.003e-07, 0.0, -1.0, 0.0, 0.0, -1.0, 0.0, 0.0, -1.0, 0.0, 0.0, -1.0, 0.0, 0.0, -1.0, 0.0, 0.0, -1.0, 0.0, 0.0, -1.0, 0.0, 0.0, -1.0, 0.0, 0.0, -1.0, 0.0, 0.0, -1.0, 0.0, 0.0, -1.0, 0.0, 0.0, -1.0, 0.0, -1.0, 0.0, 0.0, -1.0, 0.0, 0.0, -0.9952, 0.0, -0.09802, -0.9952, 0.0, -0.09802, -0.9952, 0.0, -0.09802, -1.0, 0.0, 0.0, -0.9952, 0.0, -0.09802, -0.9952, 0.0, -0.09802, -0.9239, 0.0, -0.3827, -0.9239, 0.0, -0.3827, -0.9239, 0.0, -0.3827, -0.9952, 0.0, -0.09802, -0.9239, 0.0, -0.3827, -0.9239, 0.0, -0.3827, -0.7071, 0.0, -0.7071, -0.7071, 0.0, -0.7071, -0.7071, 0.0, -0.7071, -0.9239, 0.0, -0.3827, -0.7071, 0.0, -0.7071, -0.7071, 0.0, -0.7071, -0.3827, 0.0, -0.9239, -0.3827, 0.0, -0.9239, -0.3827, 0.0, -0.9239, -0.7071, 0.0, -0.7071, -0.3827, 0.0, -0.9239, -0.3827, 0.0, -0.9239, -0.09802, 0.0, -0.9952, -0.09802, 0.0, -0.9952, -0.09802, 0.0, -0.9952, -0.3827, 0.0, -0.9239, -0.09802, 0.0, -0.9952, -0.09802, 0.0, -0.9952, 0.0, 0.0, -1.0, 0.0, 0.0, -1.0, 0.0, 0.0, -1.0, -0.09802, 0.0, -0.9952, 0.0, 1.0, 0.0, 0.0, 1.0, 0.0, 0.0, 1.0, 0.0, 0.0, 1.0, 0.0, 0.0, 1.0, 0.0, 0.0, 1.0, 0.0, 0.0, 1.0, 0.0, 0.0, 1.0, 0.0, 0.0, 1.0, 0.0, 0.0, 1.0, 2.665e-07, 0.0, 1.0, 2.665e-07, 0.0, 1.0, 2.665e-07, 0.0, 1.0, 0.0, 0.0, 1.0, 0.0, 0.0, 1.0, 0.0, 0.0, 1.0, 5.11e-07, 0.0, 1.0, 5.11e-07, 0.0, 1.0, 5.11e-07, 0.0, 1.0, -1.058e-06, 0.0, 1.0, -1.058e-06, 0.0, 1.0, -1.058e-06, 0.0, 1.0, 0.0, 0.0, 1.0, 0.0, 0.0, 1.0, 0.0, 0.0, 1.0, 1.095e-06, 0.0, 1.0, 1.095e-06, 0.0, 1.0, 1.095e-06, 0.0, 1.0, -1.066e-06, 0.0, 1.0, -1.066e-06, 0.0, 1.0, -1.066e-06, 0.0, 1.0, 0.0, 0.0, 1.0, 0.0, 0.0, 1.0, 0.0, 0.0, 1.0, 0.0, 0.0, 1.0, 0.0, 0.0, 1.0, 0.0, -1.0, 0.0, 0.0, -1.0, 0.0, 0.0, -0.9952, 0.0, -0.09802, -0.9952, 0.0, -0.09802, -0.9952, 0.0, -0.09802, -1.0, 0.0, 0.0, -0.9952, 0.0, -0.09802, -0.9952, 0.0, -0.09802, -0.9239, 0.0, -0.3827, -0.9239, 0.0, -0.3827, -0.9239, 0.0, -0.3827, -0.9952, 0.0, -0.09802, -0.9239, 0.0, -0.3827, -0.9239, 0.0, -0.3827, -0.7071, 0.0, -0.7071, -0.7071, 0.0, -0.7071, -0.7071, 0.0, -0.7071, -0.9239, 0.0, -0.3827, -0.7071, 0.0, -0.7071, -0.7071, 0.0, -0.7071, -0.3827, 0.0, -0.9239, -0.3827, 0.0, -0.9239, -0.3827, 0.0, -0.9239, -0.7071, 0.0, -0.7071, -0.3827, 0.0, -0.9239, -0.3827, 0.0, -0.9239, -0.09801, 0.0, -0.9952, -0.09801, 0.0, -0.9952, -0.09802, 0.0, -0.9952, -0.3827, 0.0, -0.9239, -0.09802, 0.0, -0.9952, -0.09801, 0.0, -0.9952, 0.0, 0.0, -1.0, 0.0, 0.0, -1.0, 0.0, 0.0, -1.0, -0.09802, 0.0, -0.9952, 0.0, -1.0, 0.0, 0.0, -1.0, 0.0, 0.0, -1.0, 0.0, 0.0, -1.0, 0.0, 0.0, -1.0, 0.0, 0.0, -1.0, 0.0, 0.0, -1.0, 8.373e-08, 0.0, -1.0, 8.373e-08, 0.0, -1.0, 8.373e-08, 0.0, -1.0, 0.0, 0.0, -1.0, 0.0, 0.0, -1.0, 0.0, 0.0, -1.0, 0.0, 0.0, -1.0, 0.0, 0.0, -1.0, 0.0, 0.0, -1.0, 0.0, 0.0, -1.0, 0.0, 0.0, -1.0, 0.0, 0.0, -1.0, 3.216e-07, 0.0, -1.0, 3.216e-07, 0.0, -1.0, 3.216e-07, 0.0, -1.0, 0.0, 0.0, -1.0, 0.0, 0.0, -1.0, 0.0, 0.0, -1.0, 0.0, 0.0, -1.0, 0.0, 0.0, -1.0, 0.0, 0.0, -1.0, -3.422e-07, 0.0, -1.0, -3.422e-07, 0.0, -1.0, -3.422e-07, 0.0, -1.0, 0.0, 0.0, -1.0, 0.0, 0.0, -1.0, 0.0, 0.0, -1.0, 0.0, 0.0, -1.0, 0.0, 0.0, -1.0, 0.0, -0.9766, -0.2149, 0.0, -0.9766, -0.2149, 0.0, -0.9717, -0.2159, -0.09571, -0.9717, -0.2159, -0.09571, -0.9717, -0.2159, -0.0957, -0.9766, -0.2149, 0.0, -0.9717, -0.2159, -0.0957, -0.9717, -0.2159, -0.09571, -0.9015, -0.2189, -0.3734, -0.9015, -0.2189, -0.3734, -0.9015, -0.2189, -0.3734, -0.9717, -0.2159, -0.0957, -0.9015, -0.2189, -0.3734, -0.9015, -0.2189, -0.3734, -0.69, -0.2189, -0.69, -0.69, -0.2189, -0.69, -0.69, -0.2189, -0.69, -0.9015, -0.2189, -0.3734, -0.69, -0.2189, -0.69, -0.69, -0.2189, -0.69, -0.3734, -0.2189, -0.9015, -0.3734, -0.2189, -0.9015, -0.3734, -0.2189, -0.9015, -0.69, -0.2189, -0.69, -0.3734, -0.2189, -0.9015, -0.3734, -0.2189, -0.9015, -0.0957, -0.2159, -0.9717, -0.0957, -0.2159, -0.9717, -0.09571, -0.2159, -0.9717, -0.3734, -0.2189, -0.9015, -0.09571, -0.2159, -0.9717, -0.0957, -0.2159, -0.9717, 6.148e-09, -0.2149, -0.9766, 6.148e-09, -0.2149, -0.9766, 0.0, -0.2149, -0.9766, -0.09571, -0.2159, -0.9717, 0.9952, -0.005025, 0.09801, 1.0, -0.005, -1.093e-06, 1.0, -0.005, -1.071e-06, 1.0, -0.005, -1.071e-06, 0.9952, -0.005025, 0.09802, 0.9952, -0.005025, 0.09801, 0.9239, -0.005099, 0.3827, 0.9952, -0.005025, 0.09801, 0.9952, -0.005025, 0.09802, 0.9952, -0.005025, 0.09802, 0.9239, -0.005098, 0.3827, 0.9239, -0.005099, 0.3827, 0.7071, -0.005098, 0.7071, 0.9239, -0.005099, 0.3827, 0.9239, -0.005098, 0.3827, 0.9239, -0.005098, 0.3827, 0.7071, -0.005098, 0.7071, 0.7071, -0.005098, 0.7071, 0.3827, -0.005098, 0.9239, 0.7071, -0.005098, 0.7071, 0.7071, -0.005098, 0.7071, 0.7071, -0.005098, 0.7071, 0.3827, -0.005098, 0.9239, 0.3827, -0.005098, 0.9239, 0.09802, -0.005024, 0.9952, 0.3827, -0.005098, 0.9239, 0.3827, -0.005098, 0.9239, 0.3827, -0.005098, 0.9239, 0.09802, -0.005023, 0.9952, 0.09802, -0.005024, 0.9952, 0.0, -0.005, 1.0, 0.09802, -0.005024, 0.9952, 0.09802, -0.005023, 0.9952, 0.09802, -0.005023, 0.9952, 0.0, -0.005, 1.0, 0.0, -0.005, 1.0, 0.9952, -0.005025, 0.09802, 1.0, -0.005, -1.061e-06, 1.0, -0.005, -1.061e-06, 1.0, -0.005, -1.061e-06, 0.9952, -0.005025, 0.09801, 0.9952, -0.005025, 0.09802, 0.9239, -0.005102, 0.3827, 0.9952, -0.005025, 0.09802, 0.9952, -0.005025, 0.09801, 0.9952, -0.005025, 0.09801, 0.9239, -0.005102, 0.3827, 0.9239, -0.005102, 0.3827, 0.7071, -0.005098, 0.7071, 0.9239, -0.005102, 0.3827, 0.9239, -0.005102, 0.3827, 0.9239, -0.005102, 0.3827, 0.7071, -0.005098, 0.7071, 0.7071, -0.005098, 0.7071, 0.3827, -0.005098, 0.9239, 0.7071, -0.005098, 0.7071, 0.7071, -0.005098, 0.7071, 0.7071, -0.005098, 0.7071, 0.3827, -0.005098, 0.9239, 0.3827, -0.005098, 0.9239, 0.09801, -0.005025, 0.9952, 0.3827, -0.005098, 0.9239, 0.3827, -0.005098, 0.9239, 0.3827, -0.005098, 0.9239, 0.09802, -0.005025, 0.9952, 0.09801, -0.005025, 0.9952, 0.0, -0.005, 1.0, 0.09801, -0.005025, 0.9952, 0.09802, -0.005025, 0.9952, 0.09802, -0.005025, 0.9952, 0.0, -0.005, 1.0, 0.0, -0.005, 1.0])] * 3)])

# ---- objects
ob_interior_counter_set_01_meshsets_bar_x1_01__mesh_0 = bpy.data.objects.new('interior.counter_set_01-MeshSets[bar_x1_01].Mesh[0]', me_rsrc_world_prop_generic_interior_counter_set_01_meshsets_bar_x1)
ob_interior_counter_set_01_meshsets_bar_x1_02__mesh_0 = bpy.data.objects.new('interior.counter_set_01-MeshSets[bar_x1_02].Mesh[0]', me_rsrc_world_prop_generic_interior_counter_set_01_meshsets_ba)
ob_interior_counter_set_01_meshsets_bar_x1_03__mesh_0 = bpy.data.objects.new('interior.counter_set_01-MeshSets[bar_x1_03].Mesh[0]', me_rsrc_world_prop_generic_interior_counter_set_01_meshsets_ba_001)
ob_interior_counter_set_01_meshsets_bar_x1_04__mesh_0 = bpy.data.objects.new('interior.counter_set_01-MeshSets[bar_x1_04].Mesh[0]', me_rsrc_world_prop_generic_interior_counter_set_01_meshsets_ba_002)
ob_interior_counter_set_01_meshsets_bar_x1_cap_l__mesh_0 = bpy.data.objects.new('interior.counter_set_01-MeshSets[bar_x1_cap_L].Mesh[0]', me_rsrc_world_prop_generic_interior_counter_set_01_meshsets_ba_003)
ob_interior_counter_set_01_meshsets_bar_x1_cap_r__mesh_0 = bpy.data.objects.new('interior.counter_set_01-MeshSets[bar_x1_cap_R].Mesh[0]', me_rsrc_world_prop_generic_interior_counter_set_01_meshsets_ba_004)
ob_interior_counter_set_01_meshsets_bar_x1_out_01__mesh_0 = bpy.data.objects.new('interior.counter_set_01-MeshSets[bar_x1_out_01].Mesh[0]', me_rsrc_world_prop_generic_interior_counter_set_01_meshsets_ba_005)
ob_interior_counter_set_01_meshsets_bar_x4_curved_elbow__mesh_0 = bpy.data.objects.new('interior.counter_set_01-MeshSets[bar_x4_curved_elbow].Mesh[0]', me_rsrc_world_prop_generic_interior_counter_set_01_meshsets_bar_x4)

# ---- transforms, parenting, visibility, modifiers, constraints
ob_interior_counter_set_01_meshsets_bar_x1_01__mesh_0.location = (0.0, 0.0, 0.0)
ob_interior_counter_set_01_meshsets_bar_x1_01__mesh_0.rotation_mode = 'QUATERNION'
ob_interior_counter_set_01_meshsets_bar_x1_01__mesh_0.rotation_quaternion = (0.7071, -0.7071, -1.57e-16, -9.358e-24)
ob_interior_counter_set_01_meshsets_bar_x1_02__mesh_0.location = (0.0, -2.0, 0.0)
ob_interior_counter_set_01_meshsets_bar_x1_02__mesh_0.rotation_mode = 'QUATERNION'
ob_interior_counter_set_01_meshsets_bar_x1_02__mesh_0.rotation_quaternion = (0.7071, -0.7071, -1.57e-16, -9.358e-24)
ob_interior_counter_set_01_meshsets_bar_x1_03__mesh_0.location = (0.0, -4.0, 0.0)
ob_interior_counter_set_01_meshsets_bar_x1_03__mesh_0.rotation_mode = 'QUATERNION'
ob_interior_counter_set_01_meshsets_bar_x1_03__mesh_0.rotation_quaternion = (0.7071, -0.7071, -1.57e-16, -9.358e-24)
ob_interior_counter_set_01_meshsets_bar_x1_04__mesh_0.location = (0.0, -6.0, 0.0)
ob_interior_counter_set_01_meshsets_bar_x1_04__mesh_0.rotation_mode = 'QUATERNION'
ob_interior_counter_set_01_meshsets_bar_x1_04__mesh_0.rotation_quaternion = (0.7071, -0.7071, -1.57e-16, -9.358e-24)
ob_interior_counter_set_01_meshsets_bar_x1_cap_l__mesh_0.location = (2.0, 0.0, 0.0)
ob_interior_counter_set_01_meshsets_bar_x1_cap_l__mesh_0.rotation_mode = 'QUATERNION'
ob_interior_counter_set_01_meshsets_bar_x1_cap_l__mesh_0.rotation_quaternion = (0.7071, -0.7071, -1.57e-16, -9.358e-24)
ob_interior_counter_set_01_meshsets_bar_x1_cap_r__mesh_0.location = (2.0, -2.0, 0.0)
ob_interior_counter_set_01_meshsets_bar_x1_cap_r__mesh_0.rotation_mode = 'QUATERNION'
ob_interior_counter_set_01_meshsets_bar_x1_cap_r__mesh_0.rotation_quaternion = (0.7071, -0.7071, -1.57e-16, -9.358e-24)
ob_interior_counter_set_01_meshsets_bar_x1_out_01__mesh_0.location = (2.0, -4.0, 0.0)
ob_interior_counter_set_01_meshsets_bar_x1_out_01__mesh_0.rotation_mode = 'QUATERNION'
ob_interior_counter_set_01_meshsets_bar_x1_out_01__mesh_0.rotation_quaternion = (0.7071, -0.7071, -1.57e-16, -9.358e-24)
ob_interior_counter_set_01_meshsets_bar_x4_curved_elbow__mesh_0.location = (2.0, -6.0, 0.0)
ob_interior_counter_set_01_meshsets_bar_x4_curved_elbow__mesh_0.rotation_mode = 'QUATERNION'
ob_interior_counter_set_01_meshsets_bar_x4_curved_elbow__mesh_0.rotation_quaternion = (0.7071, -0.7071, -1.57e-16, -9.358e-24)

# ---- collection membership
scene.collection.objects.link(ob_interior_counter_set_01_meshsets_bar_x1_01__mesh_0)
scene.collection.objects.link(ob_interior_counter_set_01_meshsets_bar_x1_02__mesh_0)
scene.collection.objects.link(ob_interior_counter_set_01_meshsets_bar_x1_03__mesh_0)
scene.collection.objects.link(ob_interior_counter_set_01_meshsets_bar_x1_04__mesh_0)
scene.collection.objects.link(ob_interior_counter_set_01_meshsets_bar_x1_cap_l__mesh_0)
scene.collection.objects.link(ob_interior_counter_set_01_meshsets_bar_x1_cap_r__mesh_0)
scene.collection.objects.link(ob_interior_counter_set_01_meshsets_bar_x1_out_01__mesh_0)
scene.collection.objects.link(ob_interior_counter_set_01_meshsets_bar_x4_curved_elbow__mesh_0)

# ---- scene / render settings (as saved in the file)
scene.frame_start = 1; scene.frame_end = 250; scene.frame_set(1)
scene.render.engine = 'BLENDER_EEVEE_NEXT'
scene.cycles.sampling_pattern = 'TABULATED_SOBOL'
scene.cycles.use_light_tree = False
scene.view_settings.view_transform = 'Filmic'
bpy.context.view_layer.update()

# ---- added for rendering (the .blend has no active camera and no usable light): camera, sun
cam_auto = bpy.data.cameras.new('AutoCamera')
cam_auto.lens = 50.0
cam_auto.sensor_width = 36.0
cam_auto.clip_end = 1000.0
ob_auto_camera = bpy.data.objects.new('AutoCamera', cam_auto)
scene.collection.objects.link(ob_auto_camera)
ob_auto_camera.location = (10.7982, -14.0398, 7.43856)
ob_auto_camera.rotation_euler = (1.09748, -7.21219e-08, 0.694738)
scene.camera = ob_auto_camera
light_auto_sun = bpy.data.lights.new('AutoSun', 'SUN')
light_auto_sun.energy = 3.0
light_auto_sun.angle = 0.0523599
ob_auto_sun = bpy.data.objects.new('AutoSun', light_auto_sun)
scene.collection.objects.link(ob_auto_sun)
ob_auto_sun.rotation_euler = (0.872665, 0.174533, 0.523599)
bpy.context.view_layer.update()
